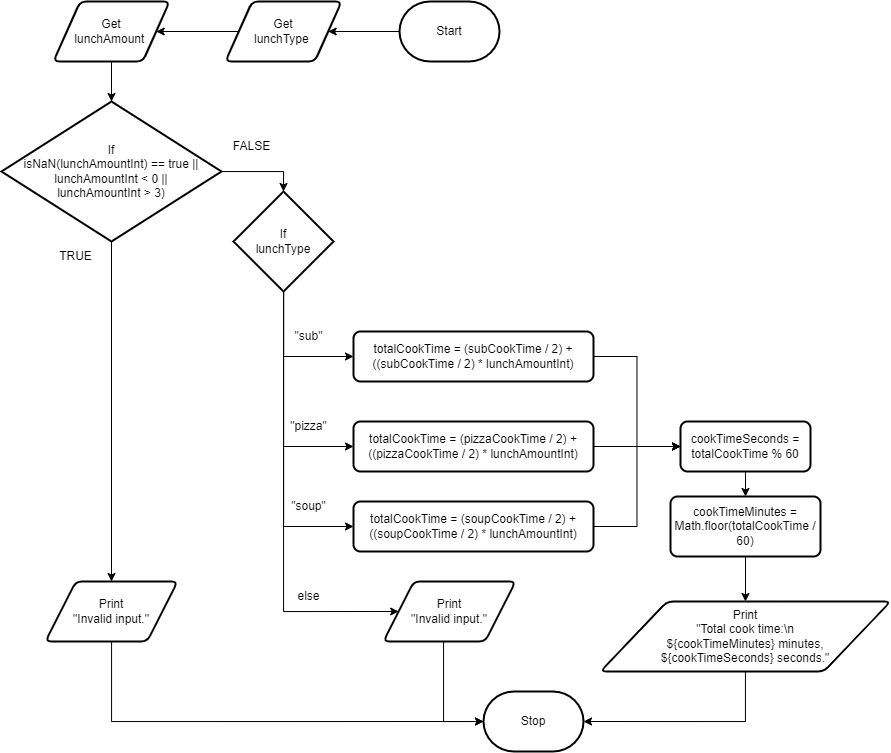

The diagram above was exported from draw.io. Its source (the exported page's mxGraphModel, read from the mxfile embedded in the PNG):
<mxGraphModel dx="727" dy="391" grid="1" gridSize="10" guides="1" tooltips="1" connect="1" arrows="1" fold="1" page="1" pageScale="1" pageWidth="827" pageHeight="1169" math="0" shadow="0">
  <root>
    <mxCell id="0" />
    <mxCell id="1" parent="0" />
    <mxCell id="74" style="edgeStyle=orthogonalEdgeStyle;html=1;entryX=1;entryY=0.5;entryDx=0;entryDy=0;rounded=0;" edge="1" parent="1" source="2" target="71">
      <mxGeometry relative="1" as="geometry" />
    </mxCell>
    <mxCell id="2" value="Start" style="strokeWidth=2;html=1;shape=mxgraph.flowchart.terminator;whiteSpace=wrap;" parent="1" vertex="1">
      <mxGeometry x="546" y="390" width="100" height="60" as="geometry" />
    </mxCell>
    <mxCell id="106" style="edgeStyle=orthogonalEdgeStyle;rounded=0;html=1;entryX=1;entryY=0.5;entryDx=0;entryDy=0;" edge="1" parent="1" source="71" target="72">
      <mxGeometry relative="1" as="geometry" />
    </mxCell>
    <mxCell id="71" value="Get&lt;br&gt;lunchType&amp;nbsp;" style="shape=parallelogram;html=1;strokeWidth=2;perimeter=parallelogramPerimeter;whiteSpace=wrap;rounded=1;arcSize=12;size=0.23;" vertex="1" parent="1">
      <mxGeometry x="372" y="390" width="116" height="60" as="geometry" />
    </mxCell>
    <mxCell id="76" style="edgeStyle=orthogonalEdgeStyle;html=1;entryX=0.5;entryY=0;entryDx=0;entryDy=0;entryPerimeter=0;rounded=0;" edge="1" parent="1" source="72" target="75">
      <mxGeometry relative="1" as="geometry" />
    </mxCell>
    <mxCell id="72" value="Get&lt;br&gt;lunchAmount&amp;nbsp;" style="shape=parallelogram;html=1;strokeWidth=2;perimeter=parallelogramPerimeter;whiteSpace=wrap;rounded=1;arcSize=12;size=0.23;" vertex="1" parent="1">
      <mxGeometry x="200" y="390" width="116" height="60" as="geometry" />
    </mxCell>
    <mxCell id="78" style="edgeStyle=orthogonalEdgeStyle;html=1;entryX=0.5;entryY=0;entryDx=0;entryDy=0;rounded=0;" edge="1" parent="1" source="75" target="77">
      <mxGeometry relative="1" as="geometry" />
    </mxCell>
    <mxCell id="83" style="edgeStyle=orthogonalEdgeStyle;rounded=0;html=1;entryX=0.5;entryY=0;entryDx=0;entryDy=0;entryPerimeter=0;" edge="1" parent="1" source="75" target="81">
      <mxGeometry relative="1" as="geometry" />
    </mxCell>
    <mxCell id="75" value="If&lt;br&gt;isNaN(lunchAmountInt) == true || lunchAmountInt &amp;lt; 0 || &lt;br&gt;lunchAmountInt &amp;gt; 3)" style="strokeWidth=2;html=1;shape=mxgraph.flowchart.decision;whiteSpace=wrap;" vertex="1" parent="1">
      <mxGeometry x="148" y="490" width="220" height="140" as="geometry" />
    </mxCell>
    <mxCell id="93" style="edgeStyle=orthogonalEdgeStyle;rounded=0;html=1;entryX=0;entryY=0.5;entryDx=0;entryDy=0;entryPerimeter=0;" edge="1" parent="1" source="77" target="79">
      <mxGeometry relative="1" as="geometry">
        <Array as="points">
          <mxPoint x="258" y="1110" />
        </Array>
      </mxGeometry>
    </mxCell>
    <mxCell id="77" value="Print&lt;br&gt;&quot;Invalid input.&quot;" style="shape=parallelogram;html=1;strokeWidth=2;perimeter=parallelogramPerimeter;whiteSpace=wrap;rounded=1;arcSize=12;size=0.23;" vertex="1" parent="1">
      <mxGeometry x="192" y="970" width="132" height="60" as="geometry" />
    </mxCell>
    <mxCell id="79" value="Stop" style="strokeWidth=2;html=1;shape=mxgraph.flowchart.terminator;whiteSpace=wrap;" vertex="1" parent="1">
      <mxGeometry x="630" y="1080" width="100" height="60" as="geometry" />
    </mxCell>
    <mxCell id="90" style="edgeStyle=orthogonalEdgeStyle;rounded=0;html=1;entryX=0;entryY=0.5;entryDx=0;entryDy=0;" edge="1" parent="1" source="81" target="85">
      <mxGeometry relative="1" as="geometry">
        <Array as="points">
          <mxPoint x="430" y="835" />
        </Array>
      </mxGeometry>
    </mxCell>
    <mxCell id="91" style="edgeStyle=orthogonalEdgeStyle;rounded=0;html=1;entryX=0;entryY=0.5;entryDx=0;entryDy=0;" edge="1" parent="1" source="81" target="84">
      <mxGeometry relative="1" as="geometry">
        <Array as="points">
          <mxPoint x="430" y="745" />
        </Array>
      </mxGeometry>
    </mxCell>
    <mxCell id="92" style="edgeStyle=orthogonalEdgeStyle;rounded=0;html=1;entryX=0;entryY=0.5;entryDx=0;entryDy=0;" edge="1" parent="1" source="81" target="88">
      <mxGeometry relative="1" as="geometry">
        <Array as="points">
          <mxPoint x="430" y="1000" />
        </Array>
      </mxGeometry>
    </mxCell>
    <mxCell id="96" style="edgeStyle=orthogonalEdgeStyle;rounded=0;html=1;entryX=0;entryY=0.5;entryDx=0;entryDy=0;" edge="1" parent="1" source="81" target="95">
      <mxGeometry relative="1" as="geometry">
        <Array as="points">
          <mxPoint x="430" y="915" />
        </Array>
      </mxGeometry>
    </mxCell>
    <mxCell id="81" value="If&lt;br&gt;lunchType" style="strokeWidth=2;html=1;shape=mxgraph.flowchart.decision;whiteSpace=wrap;" vertex="1" parent="1">
      <mxGeometry x="380" y="580" width="100" height="100" as="geometry" />
    </mxCell>
    <mxCell id="107" style="edgeStyle=orthogonalEdgeStyle;rounded=0;html=1;entryX=0;entryY=0.5;entryDx=0;entryDy=0;" edge="1" parent="1" source="84" target="97">
      <mxGeometry relative="1" as="geometry" />
    </mxCell>
    <mxCell id="84" value="&lt;div&gt;totalCookTime = (subCookTime / 2) + ((subCookTime / 2) * lunchAmountInt)&lt;/div&gt;" style="rounded=1;whiteSpace=wrap;html=1;absoluteArcSize=1;arcSize=14;strokeWidth=2;" vertex="1" parent="1">
      <mxGeometry x="500" y="720" width="240" height="50" as="geometry" />
    </mxCell>
    <mxCell id="108" style="edgeStyle=orthogonalEdgeStyle;rounded=0;html=1;entryX=0;entryY=0.5;entryDx=0;entryDy=0;" edge="1" parent="1" source="85" target="97">
      <mxGeometry relative="1" as="geometry" />
    </mxCell>
    <mxCell id="85" value="&lt;div&gt;totalCookTime = (pizzaCookTime / 2) + ((pizzaCookTime / 2) * lunchAmountInt)&lt;/div&gt;" style="rounded=1;whiteSpace=wrap;html=1;absoluteArcSize=1;arcSize=14;strokeWidth=2;" vertex="1" parent="1">
      <mxGeometry x="500" y="810" width="240" height="50" as="geometry" />
    </mxCell>
    <mxCell id="94" style="edgeStyle=orthogonalEdgeStyle;rounded=0;html=1;entryX=0;entryY=0.5;entryDx=0;entryDy=0;entryPerimeter=0;" edge="1" parent="1" source="88" target="79">
      <mxGeometry relative="1" as="geometry">
        <Array as="points">
          <mxPoint x="590" y="1110" />
        </Array>
      </mxGeometry>
    </mxCell>
    <mxCell id="88" value="Print&lt;br&gt;&quot;Invalid input.&quot;" style="shape=parallelogram;html=1;strokeWidth=2;perimeter=parallelogramPerimeter;whiteSpace=wrap;rounded=1;arcSize=12;size=0.23;" vertex="1" parent="1">
      <mxGeometry x="530" y="970" width="132" height="60" as="geometry" />
    </mxCell>
    <mxCell id="109" style="edgeStyle=orthogonalEdgeStyle;rounded=0;html=1;entryX=0;entryY=0.5;entryDx=0;entryDy=0;" edge="1" parent="1" source="95" target="97">
      <mxGeometry relative="1" as="geometry" />
    </mxCell>
    <mxCell id="95" value="&lt;div&gt;totalCookTime = (soupCookTime / 2) + ((soupCookTime / 2) * lunchAmountInt)&lt;/div&gt;" style="rounded=1;whiteSpace=wrap;html=1;absoluteArcSize=1;arcSize=14;strokeWidth=2;" vertex="1" parent="1">
      <mxGeometry x="500" y="890" width="240" height="50" as="geometry" />
    </mxCell>
    <mxCell id="111" style="edgeStyle=orthogonalEdgeStyle;rounded=0;html=1;entryX=0.5;entryY=0;entryDx=0;entryDy=0;" edge="1" parent="1" source="97" target="98">
      <mxGeometry relative="1" as="geometry" />
    </mxCell>
    <mxCell id="97" value="&lt;div&gt;cookTimeSeconds = totalCookTime % 60&lt;/div&gt;" style="rounded=1;whiteSpace=wrap;html=1;absoluteArcSize=1;arcSize=14;strokeWidth=2;" vertex="1" parent="1">
      <mxGeometry x="827" y="810" width="130" height="50" as="geometry" />
    </mxCell>
    <mxCell id="104" style="edgeStyle=orthogonalEdgeStyle;rounded=0;html=1;entryX=0.5;entryY=0;entryDx=0;entryDy=0;" edge="1" parent="1" source="98" target="103">
      <mxGeometry relative="1" as="geometry" />
    </mxCell>
    <mxCell id="98" value="&lt;div&gt;cookTimeMinutes = Math.floor(totalCookTime / 60)&lt;/div&gt;" style="rounded=1;whiteSpace=wrap;html=1;absoluteArcSize=1;arcSize=14;strokeWidth=2;" vertex="1" parent="1">
      <mxGeometry x="817" y="885" width="150" height="60" as="geometry" />
    </mxCell>
    <mxCell id="105" style="edgeStyle=orthogonalEdgeStyle;rounded=0;html=1;entryX=1;entryY=0.5;entryDx=0;entryDy=0;entryPerimeter=0;" edge="1" parent="1" source="103" target="79">
      <mxGeometry relative="1" as="geometry">
        <Array as="points">
          <mxPoint x="892" y="1110" />
        </Array>
      </mxGeometry>
    </mxCell>
    <mxCell id="103" value="Print&lt;br&gt;&quot;Total cook time:\n&lt;br&gt;${cookTimeMinutes} minutes, &lt;br&gt;${cookTimeSeconds} seconds.&quot;" style="shape=parallelogram;html=1;strokeWidth=2;perimeter=parallelogramPerimeter;whiteSpace=wrap;rounded=1;arcSize=12;size=0.23;" vertex="1" parent="1">
      <mxGeometry x="747" y="990" width="290" height="70" as="geometry" />
    </mxCell>
    <mxCell id="113" value="TRUE" style="text;html=1;align=center;verticalAlign=middle;resizable=0;points=[];autosize=1;strokeColor=none;fillColor=none;" vertex="1" parent="1">
      <mxGeometry x="192" y="630" width="60" height="30" as="geometry" />
    </mxCell>
    <mxCell id="114" value="FALSE" style="text;html=1;align=center;verticalAlign=middle;resizable=0;points=[];autosize=1;strokeColor=none;fillColor=none;" vertex="1" parent="1">
      <mxGeometry x="368" y="520" width="60" height="30" as="geometry" />
    </mxCell>
    <mxCell id="115" value="&quot;sub&quot;" style="text;html=1;align=center;verticalAlign=middle;resizable=0;points=[];autosize=1;strokeColor=none;fillColor=none;" vertex="1" parent="1">
      <mxGeometry x="430" y="710" width="50" height="30" as="geometry" />
    </mxCell>
    <mxCell id="118" value="&quot;pizza&quot;" style="text;html=1;align=center;verticalAlign=middle;resizable=0;points=[];autosize=1;strokeColor=none;fillColor=none;" vertex="1" parent="1">
      <mxGeometry x="425" y="800" width="60" height="30" as="geometry" />
    </mxCell>
    <mxCell id="119" value="&quot;soup&quot;" style="text;html=1;align=center;verticalAlign=middle;resizable=0;points=[];autosize=1;strokeColor=none;fillColor=none;" vertex="1" parent="1">
      <mxGeometry x="425" y="880" width="60" height="30" as="geometry" />
    </mxCell>
    <mxCell id="120" value="else" style="text;html=1;align=center;verticalAlign=middle;resizable=0;points=[];autosize=1;strokeColor=none;fillColor=none;" vertex="1" parent="1">
      <mxGeometry x="430" y="970" width="50" height="30" as="geometry" />
    </mxCell>
  </root>
</mxGraphModel>